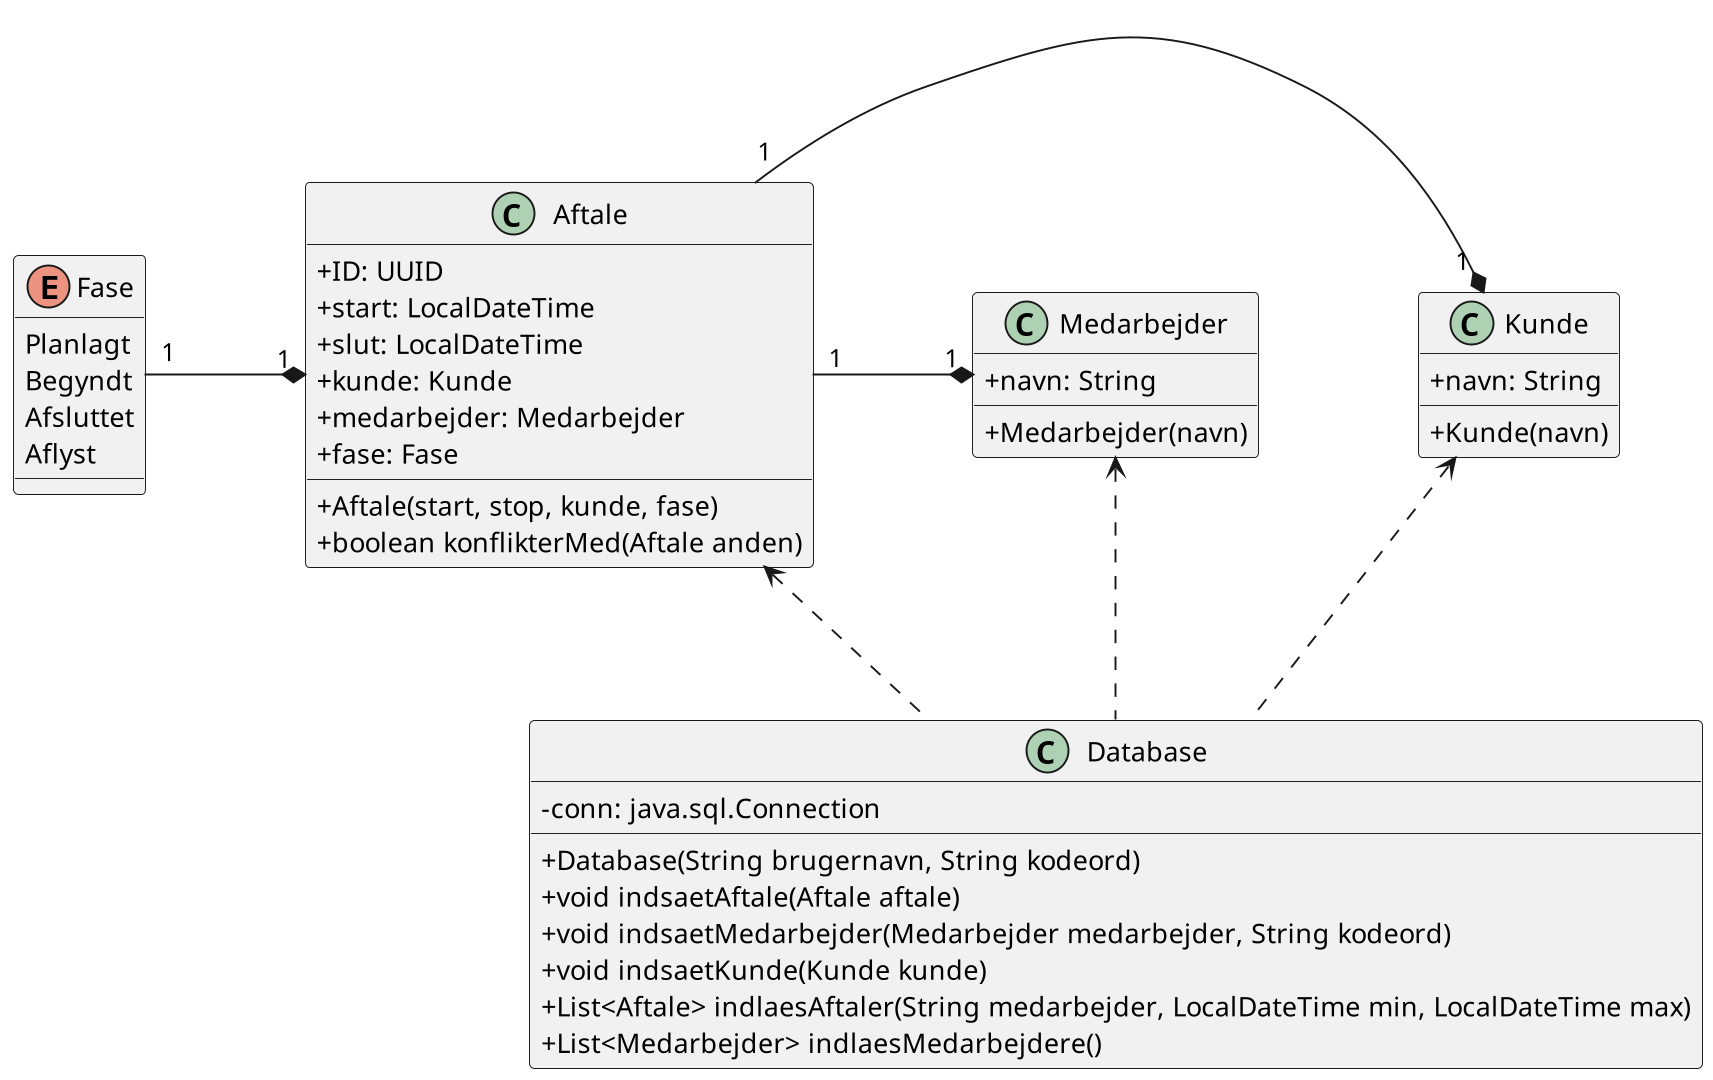

The diagram above was rendered by PlantUML. Its source (embedded in the PNG):
@startuml
scale 1920*1080
skinparam classAttributeIconSize 0
class Medarbejder {
	+ navn: String
	+ Medarbejder(navn)
}
class Kunde {
	+ navn: String
	+ Kunde(navn)
}
class Aftale {
	+ ID: UUID
	+ start: LocalDateTime
	+ slut: LocalDateTime
	+ kunde: Kunde
	+ medarbejder: Medarbejder
	+ fase: Fase
	+ Aftale(start, stop, kunde, fase)
	+ boolean konflikterMed(Aftale anden)
}
enum Fase {
	Planlagt
	Begyndt
	Afsluttet
	Aflyst
}
class Database {
	- {field} conn: java.sql.Connection
	+ Database(String brugernavn, String kodeord)
	+ void indsaetAftale(Aftale aftale)
	+ void indsaetMedarbejder(Medarbejder medarbejder, String kodeord)
	+ void indsaetKunde(Kunde kunde)
	+ List<Aftale> indlaesAftaler(String medarbejder, LocalDateTime min, LocalDateTime max)
	+ List<Medarbejder> indlaesMedarbejdere()
}
Fase "1" -r* "1" Aftale
Aftale "1" -r* "\t\t1" Kunde
Aftale "1" -r* "1" Medarbejder
Medarbejder <.. Database
Kunde <.. Database
Aftale <.. Database
@enduml